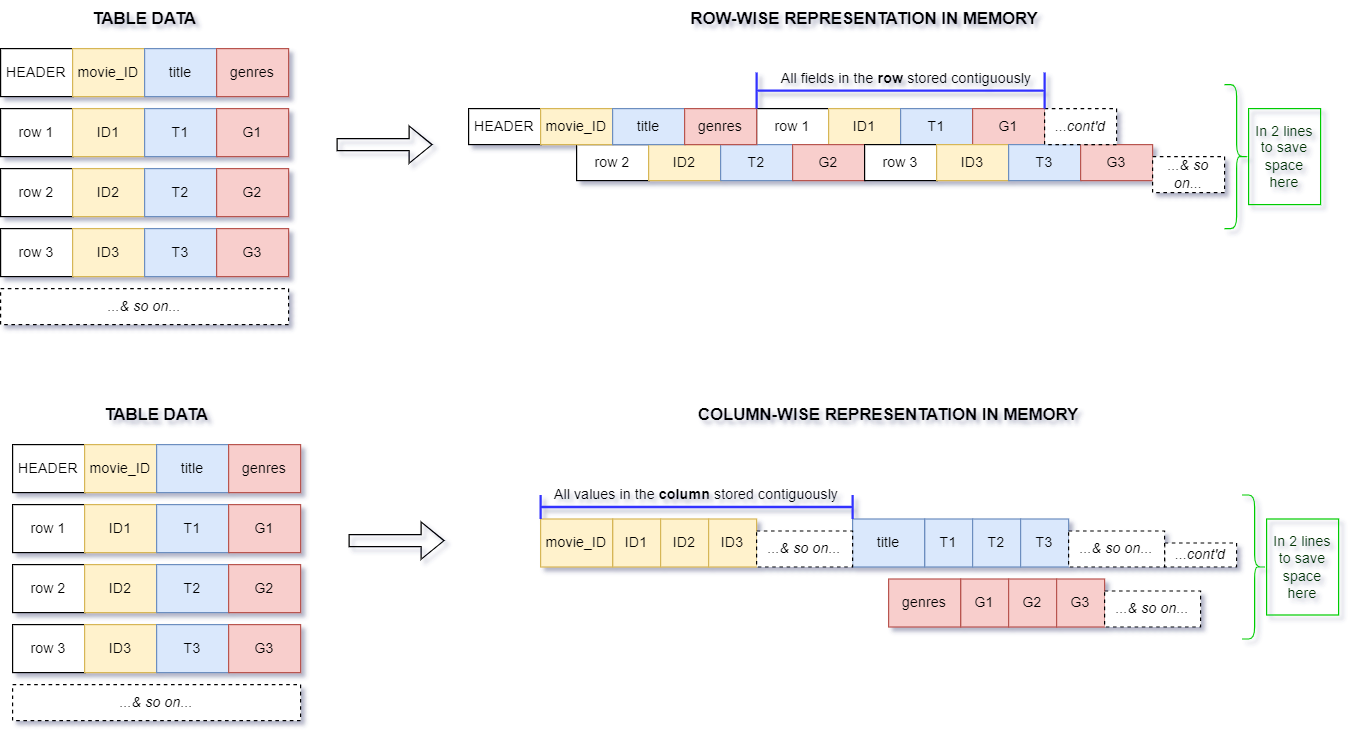

The diagram above was exported from draw.io. Its source (the exported page's mxGraphModel, read from the mxfile embedded in the PNG):
<mxGraphModel dx="1417" dy="853" grid="1" gridSize="10" guides="1" tooltips="1" connect="1" arrows="1" fold="1" page="1" pageScale="1" pageWidth="850" pageHeight="1100" math="0" shadow="0">
  <root>
    <mxCell id="0" />
    <mxCell id="1" parent="0" />
    <mxCell id="_IoBqP59wUABU7iKYf63-190" value="" style="group" vertex="1" connectable="0" parent="1">
      <mxGeometry x="170" y="390" width="1105" height="270" as="geometry" />
    </mxCell>
    <mxCell id="_IoBqP59wUABU7iKYf63-81" value="" style="shape=flexArrow;endArrow=classic;html=1;rounded=0;" edge="1" parent="_IoBqP59wUABU7iKYf63-190">
      <mxGeometry width="50" height="50" relative="1" as="geometry">
        <mxPoint x="280" y="120" as="sourcePoint" />
        <mxPoint x="360" y="120" as="targetPoint" />
      </mxGeometry>
    </mxCell>
    <mxCell id="_IoBqP59wUABU7iKYf63-117" value="TABLE DATA" style="text;html=1;strokeColor=none;fillColor=none;align=center;verticalAlign=middle;whiteSpace=wrap;rounded=0;fontStyle=1;fontSize=14;" vertex="1" parent="_IoBqP59wUABU7iKYf63-190">
      <mxGeometry x="60" width="120" height="30" as="geometry" />
    </mxCell>
    <mxCell id="_IoBqP59wUABU7iKYf63-118" value="COLUMN-WISE REPRESENTATION IN MEMORY" style="text;html=1;strokeColor=none;fillColor=none;align=center;verticalAlign=middle;whiteSpace=wrap;rounded=0;fontStyle=1;fontSize=14;" vertex="1" parent="_IoBqP59wUABU7iKYf63-190">
      <mxGeometry x="550" width="360" height="30" as="geometry" />
    </mxCell>
    <mxCell id="_IoBqP59wUABU7iKYf63-179" value="" style="group" vertex="1" connectable="0" parent="_IoBqP59wUABU7iKYf63-190">
      <mxGeometry x="440" y="102" width="580" height="90" as="geometry" />
    </mxCell>
    <mxCell id="_IoBqP59wUABU7iKYf63-120" value="ID1" style="rounded=0;whiteSpace=wrap;html=1;fillColor=#fff2cc;strokeColor=#d6b656;" vertex="1" parent="_IoBqP59wUABU7iKYf63-179">
      <mxGeometry x="60" width="40" height="40" as="geometry" />
    </mxCell>
    <mxCell id="_IoBqP59wUABU7iKYf63-121" value="T1" style="rounded=0;whiteSpace=wrap;html=1;fillColor=#dae8fc;strokeColor=#6c8ebf;" vertex="1" parent="_IoBqP59wUABU7iKYf63-179">
      <mxGeometry x="320" width="40" height="40" as="geometry" />
    </mxCell>
    <mxCell id="_IoBqP59wUABU7iKYf63-122" value="G1" style="rounded=0;whiteSpace=wrap;html=1;fillColor=#f8cecc;strokeColor=#b85450;" vertex="1" parent="_IoBqP59wUABU7iKYf63-179">
      <mxGeometry x="350" y="50" width="40" height="40" as="geometry" />
    </mxCell>
    <mxCell id="_IoBqP59wUABU7iKYf63-124" value="ID2" style="rounded=0;whiteSpace=wrap;html=1;fillColor=#fff2cc;strokeColor=#d6b656;" vertex="1" parent="_IoBqP59wUABU7iKYf63-179">
      <mxGeometry x="100" width="40" height="40" as="geometry" />
    </mxCell>
    <mxCell id="_IoBqP59wUABU7iKYf63-125" value="T2" style="rounded=0;whiteSpace=wrap;html=1;fillColor=#dae8fc;strokeColor=#6c8ebf;" vertex="1" parent="_IoBqP59wUABU7iKYf63-179">
      <mxGeometry x="360" width="40" height="40" as="geometry" />
    </mxCell>
    <mxCell id="_IoBqP59wUABU7iKYf63-126" value="G2" style="rounded=0;whiteSpace=wrap;html=1;fillColor=#f8cecc;strokeColor=#b85450;" vertex="1" parent="_IoBqP59wUABU7iKYf63-179">
      <mxGeometry x="390" y="50" width="40" height="40" as="geometry" />
    </mxCell>
    <mxCell id="_IoBqP59wUABU7iKYf63-128" value="ID3" style="rounded=0;whiteSpace=wrap;html=1;fillColor=#fff2cc;strokeColor=#d6b656;" vertex="1" parent="_IoBqP59wUABU7iKYf63-179">
      <mxGeometry x="140" width="40" height="40" as="geometry" />
    </mxCell>
    <mxCell id="_IoBqP59wUABU7iKYf63-129" value="T3" style="rounded=0;whiteSpace=wrap;html=1;fillColor=#dae8fc;strokeColor=#6c8ebf;" vertex="1" parent="_IoBqP59wUABU7iKYf63-179">
      <mxGeometry x="400" width="40" height="40" as="geometry" />
    </mxCell>
    <mxCell id="_IoBqP59wUABU7iKYf63-130" value="G3" style="rounded=0;whiteSpace=wrap;html=1;fillColor=#f8cecc;strokeColor=#b85450;" vertex="1" parent="_IoBqP59wUABU7iKYf63-179">
      <mxGeometry x="430" y="50" width="40" height="40" as="geometry" />
    </mxCell>
    <mxCell id="_IoBqP59wUABU7iKYf63-132" value="movie_ID" style="rounded=0;whiteSpace=wrap;html=1;fillColor=#fff2cc;strokeColor=#d6b656;" vertex="1" parent="_IoBqP59wUABU7iKYf63-179">
      <mxGeometry width="60" height="40" as="geometry" />
    </mxCell>
    <mxCell id="_IoBqP59wUABU7iKYf63-133" value="title" style="rounded=0;whiteSpace=wrap;html=1;fillColor=#dae8fc;strokeColor=#6c8ebf;" vertex="1" parent="_IoBqP59wUABU7iKYf63-179">
      <mxGeometry x="260" width="60" height="40" as="geometry" />
    </mxCell>
    <mxCell id="_IoBqP59wUABU7iKYf63-134" value="genres" style="rounded=0;whiteSpace=wrap;html=1;fillColor=#f8cecc;strokeColor=#b85450;" vertex="1" parent="_IoBqP59wUABU7iKYf63-179">
      <mxGeometry x="290" y="50" width="60" height="40" as="geometry" />
    </mxCell>
    <mxCell id="_IoBqP59wUABU7iKYf63-135" value="...&amp;amp; so on..." style="rounded=0;whiteSpace=wrap;html=1;fontStyle=2;dashed=1;" vertex="1" parent="_IoBqP59wUABU7iKYf63-179">
      <mxGeometry x="180" y="10" width="80" height="30" as="geometry" />
    </mxCell>
    <mxCell id="_IoBqP59wUABU7iKYf63-175" value="...cont'd" style="rounded=0;whiteSpace=wrap;html=1;fontStyle=2;dashed=1;" vertex="1" parent="_IoBqP59wUABU7iKYf63-179">
      <mxGeometry x="520" y="20" width="60" height="20" as="geometry" />
    </mxCell>
    <mxCell id="_IoBqP59wUABU7iKYf63-176" value="...&amp;amp; so on..." style="rounded=0;whiteSpace=wrap;html=1;fontStyle=2;dashed=1;" vertex="1" parent="_IoBqP59wUABU7iKYf63-179">
      <mxGeometry x="440" y="10" width="80" height="30" as="geometry" />
    </mxCell>
    <mxCell id="_IoBqP59wUABU7iKYf63-177" value="...&amp;amp; so on..." style="rounded=0;whiteSpace=wrap;html=1;fontStyle=2;dashed=1;" vertex="1" parent="_IoBqP59wUABU7iKYf63-179">
      <mxGeometry x="470" y="60" width="80" height="30" as="geometry" />
    </mxCell>
    <mxCell id="_IoBqP59wUABU7iKYf63-180" value="" style="group" vertex="1" connectable="0" parent="_IoBqP59wUABU7iKYf63-190">
      <mxGeometry y="40" width="240" height="230" as="geometry" />
    </mxCell>
    <mxCell id="_IoBqP59wUABU7iKYf63-100" value="row 1" style="rounded=0;whiteSpace=wrap;html=1;" vertex="1" parent="_IoBqP59wUABU7iKYf63-180">
      <mxGeometry y="50" width="60" height="40" as="geometry" />
    </mxCell>
    <mxCell id="_IoBqP59wUABU7iKYf63-101" value="ID1" style="rounded=0;whiteSpace=wrap;html=1;fillColor=#fff2cc;strokeColor=#d6b656;" vertex="1" parent="_IoBqP59wUABU7iKYf63-180">
      <mxGeometry x="60" y="50" width="60" height="40" as="geometry" />
    </mxCell>
    <mxCell id="_IoBqP59wUABU7iKYf63-102" value="T1" style="rounded=0;whiteSpace=wrap;html=1;fillColor=#dae8fc;strokeColor=#6c8ebf;" vertex="1" parent="_IoBqP59wUABU7iKYf63-180">
      <mxGeometry x="120" y="50" width="60" height="40" as="geometry" />
    </mxCell>
    <mxCell id="_IoBqP59wUABU7iKYf63-103" value="G1" style="rounded=0;whiteSpace=wrap;html=1;fillColor=#f8cecc;strokeColor=#b85450;" vertex="1" parent="_IoBqP59wUABU7iKYf63-180">
      <mxGeometry x="180" y="50" width="60" height="40" as="geometry" />
    </mxCell>
    <mxCell id="_IoBqP59wUABU7iKYf63-104" value="row 2" style="rounded=0;whiteSpace=wrap;html=1;" vertex="1" parent="_IoBqP59wUABU7iKYf63-180">
      <mxGeometry y="100" width="60" height="40" as="geometry" />
    </mxCell>
    <mxCell id="_IoBqP59wUABU7iKYf63-105" value="ID2" style="rounded=0;whiteSpace=wrap;html=1;fillColor=#fff2cc;strokeColor=#d6b656;" vertex="1" parent="_IoBqP59wUABU7iKYf63-180">
      <mxGeometry x="60" y="100" width="60" height="40" as="geometry" />
    </mxCell>
    <mxCell id="_IoBqP59wUABU7iKYf63-106" value="T2" style="rounded=0;whiteSpace=wrap;html=1;fillColor=#dae8fc;strokeColor=#6c8ebf;" vertex="1" parent="_IoBqP59wUABU7iKYf63-180">
      <mxGeometry x="120" y="100" width="60" height="40" as="geometry" />
    </mxCell>
    <mxCell id="_IoBqP59wUABU7iKYf63-107" value="G2" style="rounded=0;whiteSpace=wrap;html=1;fillColor=#f8cecc;strokeColor=#b85450;" vertex="1" parent="_IoBqP59wUABU7iKYf63-180">
      <mxGeometry x="180" y="100" width="60" height="40" as="geometry" />
    </mxCell>
    <mxCell id="_IoBqP59wUABU7iKYf63-108" value="row 3" style="rounded=0;whiteSpace=wrap;html=1;" vertex="1" parent="_IoBqP59wUABU7iKYf63-180">
      <mxGeometry y="150" width="60" height="40" as="geometry" />
    </mxCell>
    <mxCell id="_IoBqP59wUABU7iKYf63-109" value="ID3" style="rounded=0;whiteSpace=wrap;html=1;fillColor=#fff2cc;strokeColor=#d6b656;" vertex="1" parent="_IoBqP59wUABU7iKYf63-180">
      <mxGeometry x="60" y="150" width="60" height="40" as="geometry" />
    </mxCell>
    <mxCell id="_IoBqP59wUABU7iKYf63-110" value="T3" style="rounded=0;whiteSpace=wrap;html=1;fillColor=#dae8fc;strokeColor=#6c8ebf;" vertex="1" parent="_IoBqP59wUABU7iKYf63-180">
      <mxGeometry x="120" y="150" width="60" height="40" as="geometry" />
    </mxCell>
    <mxCell id="_IoBqP59wUABU7iKYf63-111" value="G3" style="rounded=0;whiteSpace=wrap;html=1;fillColor=#f8cecc;strokeColor=#b85450;" vertex="1" parent="_IoBqP59wUABU7iKYf63-180">
      <mxGeometry x="180" y="150" width="60" height="40" as="geometry" />
    </mxCell>
    <mxCell id="_IoBqP59wUABU7iKYf63-112" value="HEADER" style="rounded=0;whiteSpace=wrap;html=1;" vertex="1" parent="_IoBqP59wUABU7iKYf63-180">
      <mxGeometry width="60" height="40" as="geometry" />
    </mxCell>
    <mxCell id="_IoBqP59wUABU7iKYf63-113" value="movie_ID" style="rounded=0;whiteSpace=wrap;html=1;fillColor=#fff2cc;strokeColor=#d6b656;" vertex="1" parent="_IoBqP59wUABU7iKYf63-180">
      <mxGeometry x="60" width="60" height="40" as="geometry" />
    </mxCell>
    <mxCell id="_IoBqP59wUABU7iKYf63-114" value="title" style="rounded=0;whiteSpace=wrap;html=1;fillColor=#dae8fc;strokeColor=#6c8ebf;" vertex="1" parent="_IoBqP59wUABU7iKYf63-180">
      <mxGeometry x="120" width="60" height="40" as="geometry" />
    </mxCell>
    <mxCell id="_IoBqP59wUABU7iKYf63-115" value="genres" style="rounded=0;whiteSpace=wrap;html=1;fillColor=#f8cecc;strokeColor=#b85450;" vertex="1" parent="_IoBqP59wUABU7iKYf63-180">
      <mxGeometry x="180" width="60" height="40" as="geometry" />
    </mxCell>
    <mxCell id="_IoBqP59wUABU7iKYf63-116" value="...&amp;amp; so on..." style="rounded=0;whiteSpace=wrap;html=1;fontStyle=2;dashed=1;" vertex="1" parent="_IoBqP59wUABU7iKYf63-180">
      <mxGeometry y="200" width="240" height="30" as="geometry" />
    </mxCell>
    <mxCell id="_IoBqP59wUABU7iKYf63-184" value="" style="shape=crossbar;whiteSpace=wrap;html=1;rounded=1;strokeWidth=2;verticalAlign=top;strokeColor=#3333FF;" vertex="1" parent="_IoBqP59wUABU7iKYf63-190">
      <mxGeometry x="440" y="82" width="260" height="20" as="geometry" />
    </mxCell>
    <mxCell id="_IoBqP59wUABU7iKYf63-185" value="All values in the &lt;b&gt;column&amp;nbsp;&lt;/b&gt;stored contiguously" style="text;html=1;strokeColor=none;fillColor=none;align=center;verticalAlign=middle;whiteSpace=wrap;rounded=0;" vertex="1" parent="_IoBqP59wUABU7iKYf63-190">
      <mxGeometry x="450" y="67" width="240" height="30" as="geometry" />
    </mxCell>
    <mxCell id="_IoBqP59wUABU7iKYf63-188" value="" style="shape=curlyBracket;whiteSpace=wrap;html=1;rounded=1;flipH=1;labelPosition=right;verticalLabelPosition=middle;align=left;verticalAlign=middle;strokeColor=#00CC00;" vertex="1" parent="_IoBqP59wUABU7iKYf63-190">
      <mxGeometry x="1025" y="82" width="20" height="120" as="geometry" />
    </mxCell>
    <mxCell id="_IoBqP59wUABU7iKYf63-189" value="In 2 lines&lt;br&gt;to save space here" style="text;html=1;strokeColor=#00CC00;fillColor=none;align=center;verticalAlign=middle;whiteSpace=wrap;rounded=0;fontColor=#003300;" vertex="1" parent="_IoBqP59wUABU7iKYf63-190">
      <mxGeometry x="1045" y="102" width="60" height="80" as="geometry" />
    </mxCell>
    <mxCell id="_IoBqP59wUABU7iKYf63-191" value="" style="group" vertex="1" connectable="0" parent="1">
      <mxGeometry x="160" y="60" width="1100" height="270" as="geometry" />
    </mxCell>
    <mxCell id="_IoBqP59wUABU7iKYf63-79" value="" style="group" vertex="1" connectable="0" parent="_IoBqP59wUABU7iKYf63-191">
      <mxGeometry width="1020" height="270" as="geometry" />
    </mxCell>
    <mxCell id="_IoBqP59wUABU7iKYf63-22" value="" style="shape=flexArrow;endArrow=classic;html=1;rounded=0;" edge="1" parent="_IoBqP59wUABU7iKYf63-79">
      <mxGeometry width="50" height="50" relative="1" as="geometry">
        <mxPoint x="280" y="120" as="sourcePoint" />
        <mxPoint x="360" y="120" as="targetPoint" />
      </mxGeometry>
    </mxCell>
    <mxCell id="_IoBqP59wUABU7iKYf63-57" value="row 1" style="rounded=0;whiteSpace=wrap;html=1;" vertex="1" parent="_IoBqP59wUABU7iKYf63-79">
      <mxGeometry x="630" y="90" width="60" height="30" as="geometry" />
    </mxCell>
    <mxCell id="_IoBqP59wUABU7iKYf63-58" value="ID1" style="rounded=0;whiteSpace=wrap;html=1;fillColor=#fff2cc;strokeColor=#d6b656;" vertex="1" parent="_IoBqP59wUABU7iKYf63-79">
      <mxGeometry x="690" y="90" width="60" height="30" as="geometry" />
    </mxCell>
    <mxCell id="_IoBqP59wUABU7iKYf63-59" value="T1" style="rounded=0;whiteSpace=wrap;html=1;fillColor=#dae8fc;strokeColor=#6c8ebf;" vertex="1" parent="_IoBqP59wUABU7iKYf63-79">
      <mxGeometry x="750" y="90" width="60" height="30" as="geometry" />
    </mxCell>
    <mxCell id="_IoBqP59wUABU7iKYf63-60" value="G1" style="rounded=0;whiteSpace=wrap;html=1;fillColor=#f8cecc;strokeColor=#b85450;" vertex="1" parent="_IoBqP59wUABU7iKYf63-79">
      <mxGeometry x="810" y="90" width="60" height="30" as="geometry" />
    </mxCell>
    <mxCell id="_IoBqP59wUABU7iKYf63-61" value="row 2" style="rounded=0;whiteSpace=wrap;html=1;" vertex="1" parent="_IoBqP59wUABU7iKYf63-79">
      <mxGeometry x="480" y="120" width="60" height="30" as="geometry" />
    </mxCell>
    <mxCell id="_IoBqP59wUABU7iKYf63-62" value="ID2" style="rounded=0;whiteSpace=wrap;html=1;fillColor=#fff2cc;strokeColor=#d6b656;" vertex="1" parent="_IoBqP59wUABU7iKYf63-79">
      <mxGeometry x="540" y="120" width="60" height="30" as="geometry" />
    </mxCell>
    <mxCell id="_IoBqP59wUABU7iKYf63-63" value="T2" style="rounded=0;whiteSpace=wrap;html=1;fillColor=#dae8fc;strokeColor=#6c8ebf;" vertex="1" parent="_IoBqP59wUABU7iKYf63-79">
      <mxGeometry x="600" y="120" width="60" height="30" as="geometry" />
    </mxCell>
    <mxCell id="_IoBqP59wUABU7iKYf63-64" value="G2" style="rounded=0;whiteSpace=wrap;html=1;fillColor=#f8cecc;strokeColor=#b85450;" vertex="1" parent="_IoBqP59wUABU7iKYf63-79">
      <mxGeometry x="660" y="120" width="60" height="30" as="geometry" />
    </mxCell>
    <mxCell id="_IoBqP59wUABU7iKYf63-65" value="row 3" style="rounded=0;whiteSpace=wrap;html=1;" vertex="1" parent="_IoBqP59wUABU7iKYf63-79">
      <mxGeometry x="720" y="120" width="60" height="30" as="geometry" />
    </mxCell>
    <mxCell id="_IoBqP59wUABU7iKYf63-66" value="ID3" style="rounded=0;whiteSpace=wrap;html=1;fillColor=#fff2cc;strokeColor=#d6b656;" vertex="1" parent="_IoBqP59wUABU7iKYf63-79">
      <mxGeometry x="780" y="120" width="60" height="30" as="geometry" />
    </mxCell>
    <mxCell id="_IoBqP59wUABU7iKYf63-67" value="T3" style="rounded=0;whiteSpace=wrap;html=1;fillColor=#dae8fc;strokeColor=#6c8ebf;" vertex="1" parent="_IoBqP59wUABU7iKYf63-79">
      <mxGeometry x="840" y="120" width="60" height="30" as="geometry" />
    </mxCell>
    <mxCell id="_IoBqP59wUABU7iKYf63-68" value="G3" style="rounded=0;whiteSpace=wrap;html=1;fillColor=#f8cecc;strokeColor=#b85450;" vertex="1" parent="_IoBqP59wUABU7iKYf63-79">
      <mxGeometry x="900" y="120" width="60" height="30" as="geometry" />
    </mxCell>
    <mxCell id="_IoBqP59wUABU7iKYf63-69" value="HEADER" style="rounded=0;whiteSpace=wrap;html=1;" vertex="1" parent="_IoBqP59wUABU7iKYf63-79">
      <mxGeometry x="390" y="90" width="60" height="30" as="geometry" />
    </mxCell>
    <mxCell id="_IoBqP59wUABU7iKYf63-70" value="movie_ID" style="rounded=0;whiteSpace=wrap;html=1;fillColor=#fff2cc;strokeColor=#d6b656;" vertex="1" parent="_IoBqP59wUABU7iKYf63-79">
      <mxGeometry x="450" y="90" width="60" height="30" as="geometry" />
    </mxCell>
    <mxCell id="_IoBqP59wUABU7iKYf63-71" value="title" style="rounded=0;whiteSpace=wrap;html=1;fillColor=#dae8fc;strokeColor=#6c8ebf;" vertex="1" parent="_IoBqP59wUABU7iKYf63-79">
      <mxGeometry x="510" y="90" width="60" height="30" as="geometry" />
    </mxCell>
    <mxCell id="_IoBqP59wUABU7iKYf63-72" value="genres" style="rounded=0;whiteSpace=wrap;html=1;fillColor=#f8cecc;strokeColor=#b85450;" vertex="1" parent="_IoBqP59wUABU7iKYf63-79">
      <mxGeometry x="570" y="90" width="60" height="30" as="geometry" />
    </mxCell>
    <mxCell id="_IoBqP59wUABU7iKYf63-73" value="...cont'd" style="rounded=0;whiteSpace=wrap;html=1;fontStyle=2;dashed=1;" vertex="1" parent="_IoBqP59wUABU7iKYf63-79">
      <mxGeometry x="870" y="90" width="60" height="30" as="geometry" />
    </mxCell>
    <mxCell id="_IoBqP59wUABU7iKYf63-75" value="...&amp;amp; so on..." style="rounded=0;whiteSpace=wrap;html=1;fontStyle=2;dashed=1;" vertex="1" parent="_IoBqP59wUABU7iKYf63-79">
      <mxGeometry x="960" y="130" width="60" height="30" as="geometry" />
    </mxCell>
    <mxCell id="_IoBqP59wUABU7iKYf63-2" value="row 1" style="rounded=0;whiteSpace=wrap;html=1;" vertex="1" parent="_IoBqP59wUABU7iKYf63-79">
      <mxGeometry y="90" width="60" height="40" as="geometry" />
    </mxCell>
    <mxCell id="_IoBqP59wUABU7iKYf63-3" value="ID1" style="rounded=0;whiteSpace=wrap;html=1;fillColor=#fff2cc;strokeColor=#d6b656;" vertex="1" parent="_IoBqP59wUABU7iKYf63-79">
      <mxGeometry x="60" y="90" width="60" height="40" as="geometry" />
    </mxCell>
    <mxCell id="_IoBqP59wUABU7iKYf63-4" value="T1" style="rounded=0;whiteSpace=wrap;html=1;fillColor=#dae8fc;strokeColor=#6c8ebf;" vertex="1" parent="_IoBqP59wUABU7iKYf63-79">
      <mxGeometry x="120" y="90" width="60" height="40" as="geometry" />
    </mxCell>
    <mxCell id="_IoBqP59wUABU7iKYf63-5" value="G1" style="rounded=0;whiteSpace=wrap;html=1;fillColor=#f8cecc;strokeColor=#b85450;" vertex="1" parent="_IoBqP59wUABU7iKYf63-79">
      <mxGeometry x="180" y="90" width="60" height="40" as="geometry" />
    </mxCell>
    <mxCell id="_IoBqP59wUABU7iKYf63-6" value="row 2" style="rounded=0;whiteSpace=wrap;html=1;" vertex="1" parent="_IoBqP59wUABU7iKYf63-79">
      <mxGeometry y="140" width="60" height="40" as="geometry" />
    </mxCell>
    <mxCell id="_IoBqP59wUABU7iKYf63-7" value="ID2" style="rounded=0;whiteSpace=wrap;html=1;fillColor=#fff2cc;strokeColor=#d6b656;" vertex="1" parent="_IoBqP59wUABU7iKYf63-79">
      <mxGeometry x="60" y="140" width="60" height="40" as="geometry" />
    </mxCell>
    <mxCell id="_IoBqP59wUABU7iKYf63-8" value="T2" style="rounded=0;whiteSpace=wrap;html=1;fillColor=#dae8fc;strokeColor=#6c8ebf;" vertex="1" parent="_IoBqP59wUABU7iKYf63-79">
      <mxGeometry x="120" y="140" width="60" height="40" as="geometry" />
    </mxCell>
    <mxCell id="_IoBqP59wUABU7iKYf63-9" value="G2" style="rounded=0;whiteSpace=wrap;html=1;fillColor=#f8cecc;strokeColor=#b85450;" vertex="1" parent="_IoBqP59wUABU7iKYf63-79">
      <mxGeometry x="180" y="140" width="60" height="40" as="geometry" />
    </mxCell>
    <mxCell id="_IoBqP59wUABU7iKYf63-14" value="row 3" style="rounded=0;whiteSpace=wrap;html=1;" vertex="1" parent="_IoBqP59wUABU7iKYf63-79">
      <mxGeometry y="190" width="60" height="40" as="geometry" />
    </mxCell>
    <mxCell id="_IoBqP59wUABU7iKYf63-15" value="ID3" style="rounded=0;whiteSpace=wrap;html=1;fillColor=#fff2cc;strokeColor=#d6b656;" vertex="1" parent="_IoBqP59wUABU7iKYf63-79">
      <mxGeometry x="60" y="190" width="60" height="40" as="geometry" />
    </mxCell>
    <mxCell id="_IoBqP59wUABU7iKYf63-16" value="T3" style="rounded=0;whiteSpace=wrap;html=1;fillColor=#dae8fc;strokeColor=#6c8ebf;" vertex="1" parent="_IoBqP59wUABU7iKYf63-79">
      <mxGeometry x="120" y="190" width="60" height="40" as="geometry" />
    </mxCell>
    <mxCell id="_IoBqP59wUABU7iKYf63-17" value="G3" style="rounded=0;whiteSpace=wrap;html=1;fillColor=#f8cecc;strokeColor=#b85450;" vertex="1" parent="_IoBqP59wUABU7iKYf63-79">
      <mxGeometry x="180" y="190" width="60" height="40" as="geometry" />
    </mxCell>
    <mxCell id="_IoBqP59wUABU7iKYf63-18" value="HEADER" style="rounded=0;whiteSpace=wrap;html=1;" vertex="1" parent="_IoBqP59wUABU7iKYf63-79">
      <mxGeometry y="40" width="60" height="40" as="geometry" />
    </mxCell>
    <mxCell id="_IoBqP59wUABU7iKYf63-19" value="movie_ID" style="rounded=0;whiteSpace=wrap;html=1;fillColor=#fff2cc;strokeColor=#d6b656;" vertex="1" parent="_IoBqP59wUABU7iKYf63-79">
      <mxGeometry x="60" y="40" width="60" height="40" as="geometry" />
    </mxCell>
    <mxCell id="_IoBqP59wUABU7iKYf63-20" value="title" style="rounded=0;whiteSpace=wrap;html=1;fillColor=#dae8fc;strokeColor=#6c8ebf;" vertex="1" parent="_IoBqP59wUABU7iKYf63-79">
      <mxGeometry x="120" y="40" width="60" height="40" as="geometry" />
    </mxCell>
    <mxCell id="_IoBqP59wUABU7iKYf63-21" value="genres" style="rounded=0;whiteSpace=wrap;html=1;fillColor=#f8cecc;strokeColor=#b85450;" vertex="1" parent="_IoBqP59wUABU7iKYf63-79">
      <mxGeometry x="180" y="40" width="60" height="40" as="geometry" />
    </mxCell>
    <mxCell id="_IoBqP59wUABU7iKYf63-76" value="...&amp;amp; so on..." style="rounded=0;whiteSpace=wrap;html=1;fontStyle=2;dashed=1;" vertex="1" parent="_IoBqP59wUABU7iKYf63-79">
      <mxGeometry y="240" width="240" height="30" as="geometry" />
    </mxCell>
    <mxCell id="_IoBqP59wUABU7iKYf63-77" value="TABLE DATA" style="text;html=1;strokeColor=none;fillColor=none;align=center;verticalAlign=middle;whiteSpace=wrap;rounded=0;fontStyle=1;fontSize=14;" vertex="1" parent="_IoBqP59wUABU7iKYf63-79">
      <mxGeometry x="60" width="120" height="30" as="geometry" />
    </mxCell>
    <mxCell id="_IoBqP59wUABU7iKYf63-78" value="ROW-WISE REPRESENTATION IN MEMORY" style="text;html=1;strokeColor=none;fillColor=none;align=center;verticalAlign=middle;whiteSpace=wrap;rounded=0;fontStyle=1;fontSize=14;" vertex="1" parent="_IoBqP59wUABU7iKYf63-79">
      <mxGeometry x="540" width="360" height="30" as="geometry" />
    </mxCell>
    <mxCell id="_IoBqP59wUABU7iKYf63-182" value="" style="shape=crossbar;whiteSpace=wrap;html=1;rounded=1;strokeWidth=2;verticalAlign=top;strokeColor=#3333FF;" vertex="1" parent="_IoBqP59wUABU7iKYf63-79">
      <mxGeometry x="630" y="60" width="240" height="30" as="geometry" />
    </mxCell>
    <mxCell id="_IoBqP59wUABU7iKYf63-183" value="All fields in the &lt;b&gt;row&lt;/b&gt; stored contiguously" style="text;html=1;strokeColor=none;fillColor=none;align=center;verticalAlign=middle;whiteSpace=wrap;rounded=0;" vertex="1" parent="_IoBqP59wUABU7iKYf63-79">
      <mxGeometry x="640" y="50" width="230" height="30" as="geometry" />
    </mxCell>
    <mxCell id="_IoBqP59wUABU7iKYf63-186" value="" style="shape=curlyBracket;whiteSpace=wrap;html=1;rounded=1;flipH=1;labelPosition=right;verticalLabelPosition=middle;align=left;verticalAlign=middle;strokeColor=#00CC00;" vertex="1" parent="_IoBqP59wUABU7iKYf63-191">
      <mxGeometry x="1020" y="70" width="20" height="120" as="geometry" />
    </mxCell>
    <mxCell id="_IoBqP59wUABU7iKYf63-187" value="In 2 lines&lt;br&gt;to save space here" style="text;html=1;strokeColor=#00CC00;fillColor=none;align=center;verticalAlign=middle;whiteSpace=wrap;rounded=0;fontColor=#003300;" vertex="1" parent="_IoBqP59wUABU7iKYf63-191">
      <mxGeometry x="1040" y="90" width="60" height="80" as="geometry" />
    </mxCell>
  </root>
</mxGraphModel>